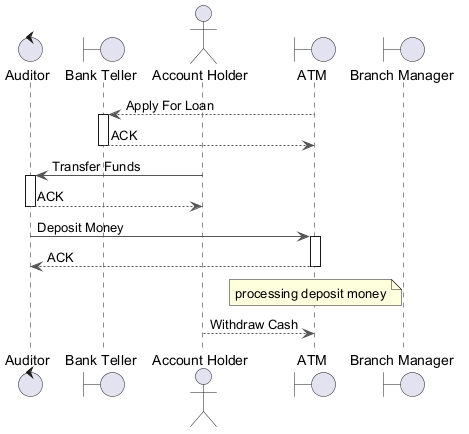

The diagram above was rendered by PlantUML. Its source (embedded in the PNG):
@startuml
skinparam ArrowColor #555555
control "Auditor" as A
boundary "Bank Teller" as BT
actor "Account Holder" as AH
boundary "ATM" as A2
boundary "Branch Manager" as BM
A2 --> BT : Apply For Loan
activate BT
BT --> A2 : ACK
deactivate BT
AH -> A : Transfer Funds
activate A
A --> AH : ACK
deactivate A
A -> A2 : Deposit Money
activate A2
A2 --> A : ACK
deactivate A2
note over A2 : processing deposit money
AH --> A2 : Withdraw Cash
@enduml